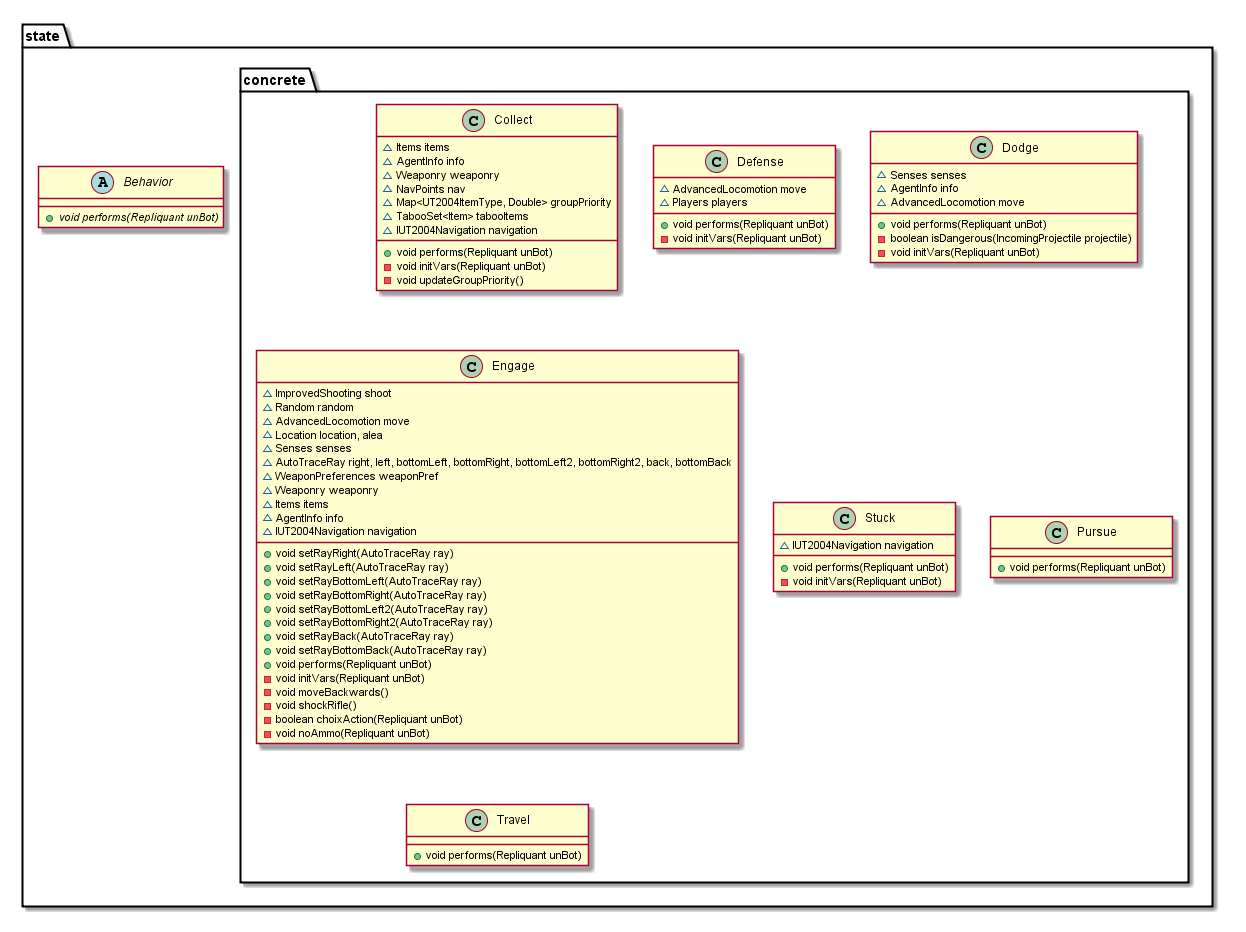

The diagram above was rendered by PlantUML. Its source (embedded in the PNG):
@startuml
package state {
    abstract class Behavior {
        + {abstract} void performs(Repliquant unBot)
    }
    package concrete {
        class Collect {
            ~ Items items
            ~ AgentInfo info
            ~ Weaponry weaponry
            ~ NavPoints nav
            ~ Map<UT2004ItemType, Double> groupPriority
            ~ TabooSet<Item> tabooItems
            ~ IUT2004Navigation navigation
            + void performs(Repliquant unBot)
            - void initVars(Repliquant unBot)
            - void updateGroupPriority()
        }
        class Defense {
            ~ AdvancedLocomotion move
            ~ Players players
            + void performs(Repliquant unBot)
            - void initVars(Repliquant unBot)
        }
        class Dodge {
            ~ Senses senses
            ~ AgentInfo info
            ~ AdvancedLocomotion move
            + void performs(Repliquant unBot)
            - boolean isDangerous(IncomingProjectile projectile)
            - void initVars(Repliquant unBot)
        }
        class Engage {
            ~ ImprovedShooting shoot
            ~ Random random
            ~ AdvancedLocomotion move
            ~ Location location, alea
            ~ Senses senses
            ~ AutoTraceRay right, left, bottomLeft, bottomRight, bottomLeft2, bottomRight2, back, bottomBack
            ~ WeaponPreferences weaponPref
            ~ Weaponry weaponry
            ~ Items items
            ~ AgentInfo info
            ~ IUT2004Navigation navigation
            + void setRayRight(AutoTraceRay ray)
            + void setRayLeft(AutoTraceRay ray)
            + void setRayBottomLeft(AutoTraceRay ray)
            + void setRayBottomRight(AutoTraceRay ray)
            + void setRayBottomLeft2(AutoTraceRay ray)
            + void setRayBottomRight2(AutoTraceRay ray)
            + void setRayBack(AutoTraceRay ray)
            + void setRayBottomBack(AutoTraceRay ray)
            + void performs(Repliquant unBot)
            - void initVars(Repliquant unBot)
            - void moveBackwards()
            - void shockRifle()
            - boolean choixAction(Repliquant unBot)
            - void noAmmo(Repliquant unBot)
        }
        class Stuck {
            ~ IUT2004Navigation navigation
            + void performs(Repliquant unBot)
            - void initVars(Repliquant unBot)
        }
        class Pursue {
            + void performs(Repliquant unBot)
        }
        class Travel {
            + void performs(Repliquant unBot)
        }
    }
}
@enduml